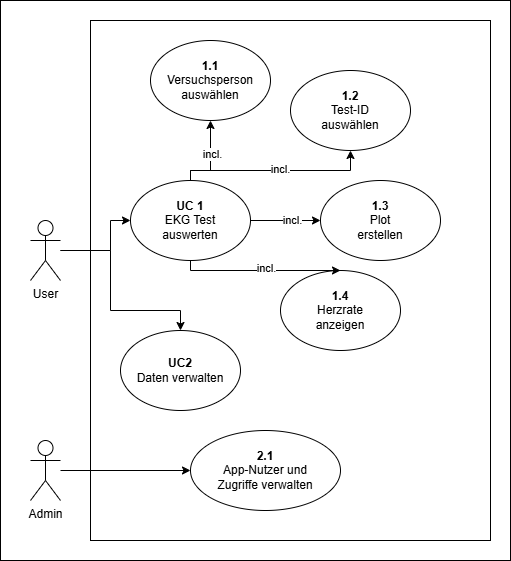

The diagram above was exported from draw.io. Its source (the exported page's mxGraphModel, read from the mxfile embedded in the PNG):
<mxGraphModel dx="969" dy="578" grid="1" gridSize="10" guides="1" tooltips="1" connect="1" arrows="1" fold="1" page="1" pageScale="1" pageWidth="827" pageHeight="1169" math="0" shadow="0">
  <root>
    <mxCell id="0" />
    <mxCell id="1" parent="0" />
    <mxCell id="LtuZFEuvPPaKuKb1tjwP-29" value="" style="rounded=0;whiteSpace=wrap;html=1;" vertex="1" parent="1">
      <mxGeometry x="30" y="20" width="510" height="560" as="geometry" />
    </mxCell>
    <mxCell id="LtuZFEuvPPaKuKb1tjwP-2" value="" style="rounded=0;whiteSpace=wrap;html=1;" vertex="1" parent="1">
      <mxGeometry x="120" y="40" width="400" height="520" as="geometry" />
    </mxCell>
    <mxCell id="LtuZFEuvPPaKuKb1tjwP-18" style="edgeStyle=orthogonalEdgeStyle;rounded=0;orthogonalLoop=1;jettySize=auto;html=1;" edge="1" parent="1" source="LtuZFEuvPPaKuKb1tjwP-1" target="LtuZFEuvPPaKuKb1tjwP-9">
      <mxGeometry relative="1" as="geometry">
        <Array as="points">
          <mxPoint x="140" y="270" />
          <mxPoint x="140" y="240" />
        </Array>
      </mxGeometry>
    </mxCell>
    <mxCell id="LtuZFEuvPPaKuKb1tjwP-25" style="edgeStyle=orthogonalEdgeStyle;rounded=0;orthogonalLoop=1;jettySize=auto;html=1;entryX=0.5;entryY=0;entryDx=0;entryDy=0;" edge="1" parent="1" target="LtuZFEuvPPaKuKb1tjwP-20">
      <mxGeometry relative="1" as="geometry">
        <mxPoint x="90" y="270" as="sourcePoint" />
        <Array as="points">
          <mxPoint x="90" y="270" />
          <mxPoint x="140" y="270" />
          <mxPoint x="140" y="330" />
          <mxPoint x="210" y="330" />
        </Array>
      </mxGeometry>
    </mxCell>
    <mxCell id="LtuZFEuvPPaKuKb1tjwP-1" value="User" style="shape=umlActor;verticalLabelPosition=bottom;verticalAlign=top;html=1;outlineConnect=0;" vertex="1" parent="1">
      <mxGeometry x="60" y="240" width="30" height="60" as="geometry" />
    </mxCell>
    <mxCell id="LtuZFEuvPPaKuKb1tjwP-3" value="&lt;b&gt;1.1&lt;/b&gt;&lt;div&gt;Versuchsperson auswählen&lt;/div&gt;" style="ellipse;whiteSpace=wrap;html=1;" vertex="1" parent="1">
      <mxGeometry x="180" y="60" width="120" height="80" as="geometry" />
    </mxCell>
    <mxCell id="LtuZFEuvPPaKuKb1tjwP-4" value="&lt;b&gt;1.4&lt;/b&gt;&lt;div&gt;Herzrate&lt;/div&gt;&lt;div&gt;anzeigen&lt;/div&gt;" style="ellipse;whiteSpace=wrap;html=1;" vertex="1" parent="1">
      <mxGeometry x="310" y="290" width="120" height="80" as="geometry" />
    </mxCell>
    <mxCell id="LtuZFEuvPPaKuKb1tjwP-7" value="&lt;div&gt;&lt;span style=&quot;background-color: transparent; color: light-dark(rgb(0, 0, 0), rgb(255, 255, 255));&quot;&gt;&lt;b&gt;1.2&lt;/b&gt;&lt;/span&gt;&lt;/div&gt;&lt;div&gt;&lt;span style=&quot;background-color: transparent; color: light-dark(rgb(0, 0, 0), rgb(255, 255, 255));&quot;&gt;Test-ID&lt;/span&gt;&lt;/div&gt;auswählen" style="ellipse;whiteSpace=wrap;html=1;" vertex="1" parent="1">
      <mxGeometry x="320" y="90" width="120" height="80" as="geometry" />
    </mxCell>
    <mxCell id="LtuZFEuvPPaKuKb1tjwP-8" value="&lt;b&gt;1.3&lt;/b&gt;&lt;div&gt;Plot&lt;/div&gt;&lt;div&gt;erstellen&lt;/div&gt;" style="ellipse;whiteSpace=wrap;html=1;" vertex="1" parent="1">
      <mxGeometry x="350" y="200" width="120" height="80" as="geometry" />
    </mxCell>
    <mxCell id="LtuZFEuvPPaKuKb1tjwP-10" style="edgeStyle=orthogonalEdgeStyle;rounded=0;orthogonalLoop=1;jettySize=auto;html=1;entryX=0.5;entryY=1;entryDx=0;entryDy=0;" edge="1" parent="1" source="LtuZFEuvPPaKuKb1tjwP-9" target="LtuZFEuvPPaKuKb1tjwP-3">
      <mxGeometry relative="1" as="geometry">
        <Array as="points">
          <mxPoint x="220" y="190" />
          <mxPoint x="240" y="190" />
        </Array>
      </mxGeometry>
    </mxCell>
    <mxCell id="LtuZFEuvPPaKuKb1tjwP-14" value="incl." style="edgeLabel;html=1;align=center;verticalAlign=middle;resizable=0;points=[];" vertex="1" connectable="0" parent="LtuZFEuvPPaKuKb1tjwP-10">
      <mxGeometry x="0.169" y="-1" relative="1" as="geometry">
        <mxPoint as="offset" />
      </mxGeometry>
    </mxCell>
    <mxCell id="LtuZFEuvPPaKuKb1tjwP-11" style="edgeStyle=orthogonalEdgeStyle;rounded=0;orthogonalLoop=1;jettySize=auto;html=1;" edge="1" parent="1" source="LtuZFEuvPPaKuKb1tjwP-9" target="LtuZFEuvPPaKuKb1tjwP-7">
      <mxGeometry relative="1" as="geometry">
        <Array as="points">
          <mxPoint x="220" y="190" />
          <mxPoint x="380" y="190" />
        </Array>
      </mxGeometry>
    </mxCell>
    <mxCell id="LtuZFEuvPPaKuKb1tjwP-16" value="incl." style="edgeLabel;html=1;align=center;verticalAlign=middle;resizable=0;points=[];" vertex="1" connectable="0" parent="LtuZFEuvPPaKuKb1tjwP-11">
      <mxGeometry x="0.0429" y="2" relative="1" as="geometry">
        <mxPoint as="offset" />
      </mxGeometry>
    </mxCell>
    <mxCell id="LtuZFEuvPPaKuKb1tjwP-12" style="edgeStyle=orthogonalEdgeStyle;rounded=0;orthogonalLoop=1;jettySize=auto;html=1;" edge="1" parent="1" source="LtuZFEuvPPaKuKb1tjwP-9" target="LtuZFEuvPPaKuKb1tjwP-8">
      <mxGeometry relative="1" as="geometry" />
    </mxCell>
    <mxCell id="LtuZFEuvPPaKuKb1tjwP-15" value="incl." style="edgeLabel;html=1;align=center;verticalAlign=middle;resizable=0;points=[];" vertex="1" connectable="0" parent="LtuZFEuvPPaKuKb1tjwP-12">
      <mxGeometry x="0.1657" y="1" relative="1" as="geometry">
        <mxPoint as="offset" />
      </mxGeometry>
    </mxCell>
    <mxCell id="LtuZFEuvPPaKuKb1tjwP-13" style="edgeStyle=orthogonalEdgeStyle;rounded=0;orthogonalLoop=1;jettySize=auto;html=1;" edge="1" parent="1" source="LtuZFEuvPPaKuKb1tjwP-9" target="LtuZFEuvPPaKuKb1tjwP-4">
      <mxGeometry relative="1" as="geometry">
        <Array as="points">
          <mxPoint x="220" y="290" />
          <mxPoint x="310" y="290" />
        </Array>
      </mxGeometry>
    </mxCell>
    <mxCell id="LtuZFEuvPPaKuKb1tjwP-17" value="incl." style="edgeLabel;html=1;align=center;verticalAlign=middle;resizable=0;points=[];" vertex="1" connectable="0" parent="LtuZFEuvPPaKuKb1tjwP-13">
      <mxGeometry x="0.0592" y="3" relative="1" as="geometry">
        <mxPoint as="offset" />
      </mxGeometry>
    </mxCell>
    <mxCell id="LtuZFEuvPPaKuKb1tjwP-9" value="&lt;b&gt;UC 1&lt;/b&gt;&lt;br&gt;EKG Test &lt;br&gt;auswerten" style="ellipse;whiteSpace=wrap;html=1;" vertex="1" parent="1">
      <mxGeometry x="160" y="200" width="120" height="80" as="geometry" />
    </mxCell>
    <mxCell id="LtuZFEuvPPaKuKb1tjwP-20" value="&lt;b&gt;UC2&lt;/b&gt;&lt;div&gt;Daten verwalten&lt;/div&gt;" style="ellipse;whiteSpace=wrap;html=1;" vertex="1" parent="1">
      <mxGeometry x="150" y="350" width="120" height="80" as="geometry" />
    </mxCell>
    <mxCell id="LtuZFEuvPPaKuKb1tjwP-23" value="&lt;b&gt;2.1&lt;/b&gt;&lt;div&gt;App-Nutzer und&lt;/div&gt;&lt;div&gt;Zugriffe verwalten&lt;/div&gt;" style="ellipse;whiteSpace=wrap;html=1;" vertex="1" parent="1">
      <mxGeometry x="220" y="450" width="150" height="80" as="geometry" />
    </mxCell>
    <mxCell id="LtuZFEuvPPaKuKb1tjwP-28" style="edgeStyle=orthogonalEdgeStyle;rounded=0;orthogonalLoop=1;jettySize=auto;html=1;" edge="1" parent="1" source="LtuZFEuvPPaKuKb1tjwP-27" target="LtuZFEuvPPaKuKb1tjwP-23">
      <mxGeometry relative="1" as="geometry" />
    </mxCell>
    <mxCell id="LtuZFEuvPPaKuKb1tjwP-27" value="Admin" style="shape=umlActor;verticalLabelPosition=bottom;verticalAlign=top;html=1;outlineConnect=0;" vertex="1" parent="1">
      <mxGeometry x="60" y="460" width="30" height="60" as="geometry" />
    </mxCell>
  </root>
</mxGraphModel>